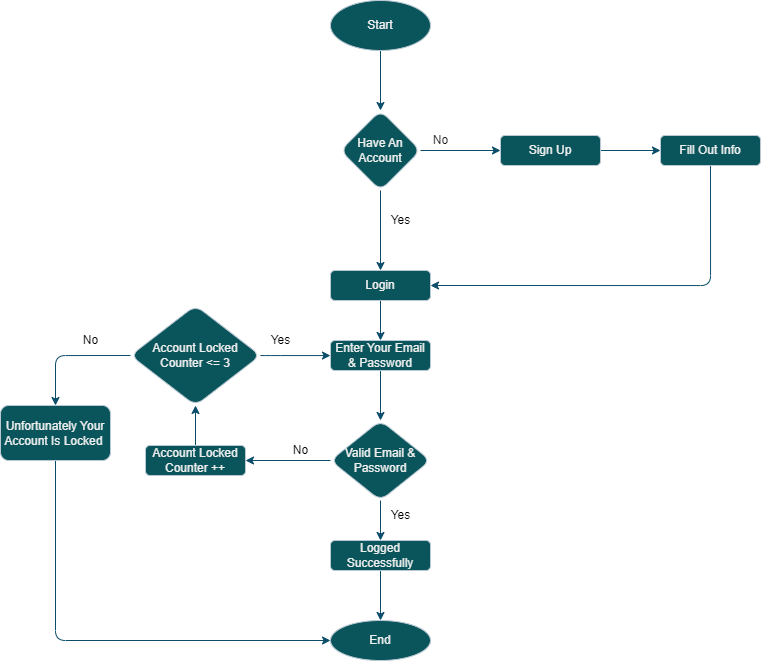

The diagram above was exported from draw.io. Its source (the exported page's mxGraphModel, read from the mxfile embedded in the PNG):
<mxGraphModel dx="1235" dy="674" grid="1" gridSize="10" guides="1" tooltips="1" connect="1" arrows="1" fold="1" page="1" pageScale="1" pageWidth="850" pageHeight="1100" background="none" math="0" shadow="0">
  <root>
    <mxCell id="0" />
    <mxCell id="1" parent="0" />
    <mxCell id="YLQQBAbb0qcp32hg8Ejk-6" style="edgeStyle=orthogonalEdgeStyle;rounded=1;orthogonalLoop=1;jettySize=auto;html=1;exitX=0.5;exitY=1;exitDx=0;exitDy=0;entryX=0.5;entryY=0;entryDx=0;entryDy=0;labelBackgroundColor=none;strokeColor=#0B4D6A;fontColor=default;" edge="1" parent="1" source="YLQQBAbb0qcp32hg8Ejk-1" target="YLQQBAbb0qcp32hg8Ejk-5">
      <mxGeometry relative="1" as="geometry" />
    </mxCell>
    <mxCell id="YLQQBAbb0qcp32hg8Ejk-1" value="Start" style="ellipse;whiteSpace=wrap;html=1;rounded=1;labelBackgroundColor=none;fillColor=#09555B;strokeColor=#BAC8D3;fontColor=#EEEEEE;" vertex="1" parent="1">
      <mxGeometry x="350" y="60" width="100" height="50" as="geometry" />
    </mxCell>
    <mxCell id="YLQQBAbb0qcp32hg8Ejk-13" value="" style="edgeStyle=orthogonalEdgeStyle;rounded=1;orthogonalLoop=1;jettySize=auto;html=1;labelBackgroundColor=none;strokeColor=#0B4D6A;fontColor=default;" edge="1" parent="1" source="YLQQBAbb0qcp32hg8Ejk-2" target="YLQQBAbb0qcp32hg8Ejk-12">
      <mxGeometry relative="1" as="geometry" />
    </mxCell>
    <mxCell id="YLQQBAbb0qcp32hg8Ejk-2" value="Sign Up" style="rounded=1;whiteSpace=wrap;html=1;labelBackgroundColor=none;fillColor=#09555B;strokeColor=#BAC8D3;fontColor=#EEEEEE;" vertex="1" parent="1">
      <mxGeometry x="520" y="195" width="100" height="30" as="geometry" />
    </mxCell>
    <mxCell id="YLQQBAbb0qcp32hg8Ejk-7" value="" style="edgeStyle=orthogonalEdgeStyle;rounded=1;orthogonalLoop=1;jettySize=auto;html=1;labelBackgroundColor=none;strokeColor=#0B4D6A;fontColor=default;" edge="1" parent="1" source="YLQQBAbb0qcp32hg8Ejk-5" target="YLQQBAbb0qcp32hg8Ejk-2">
      <mxGeometry relative="1" as="geometry" />
    </mxCell>
    <mxCell id="YLQQBAbb0qcp32hg8Ejk-10" value="" style="edgeStyle=orthogonalEdgeStyle;rounded=1;orthogonalLoop=1;jettySize=auto;html=1;labelBackgroundColor=none;strokeColor=#0B4D6A;fontColor=default;" edge="1" parent="1" source="YLQQBAbb0qcp32hg8Ejk-5" target="YLQQBAbb0qcp32hg8Ejk-9">
      <mxGeometry relative="1" as="geometry" />
    </mxCell>
    <mxCell id="YLQQBAbb0qcp32hg8Ejk-5" value="Have An Account" style="rhombus;whiteSpace=wrap;html=1;rounded=1;labelBackgroundColor=none;fillColor=#09555B;strokeColor=#BAC8D3;fontColor=#EEEEEE;" vertex="1" parent="1">
      <mxGeometry x="360" y="170" width="80" height="80" as="geometry" />
    </mxCell>
    <mxCell id="YLQQBAbb0qcp32hg8Ejk-8" value="No" style="text;html=1;align=center;verticalAlign=middle;resizable=0;points=[];autosize=1;strokeColor=none;fillColor=none;rounded=1;labelBackgroundColor=none;fontColor=#1a1a1a;" vertex="1" parent="1">
      <mxGeometry x="440" y="185" width="40" height="30" as="geometry" />
    </mxCell>
    <mxCell id="YLQQBAbb0qcp32hg8Ejk-16" value="" style="edgeStyle=orthogonalEdgeStyle;rounded=1;orthogonalLoop=1;jettySize=auto;html=1;labelBackgroundColor=none;strokeColor=#0B4D6A;fontColor=default;" edge="1" parent="1" source="YLQQBAbb0qcp32hg8Ejk-9" target="YLQQBAbb0qcp32hg8Ejk-15">
      <mxGeometry relative="1" as="geometry" />
    </mxCell>
    <mxCell id="YLQQBAbb0qcp32hg8Ejk-9" value="Login" style="rounded=1;whiteSpace=wrap;html=1;labelBackgroundColor=none;fillColor=#09555B;strokeColor=#BAC8D3;fontColor=#EEEEEE;" vertex="1" parent="1">
      <mxGeometry x="350" y="330" width="100" height="30" as="geometry" />
    </mxCell>
    <mxCell id="YLQQBAbb0qcp32hg8Ejk-11" value="Yes" style="text;html=1;align=center;verticalAlign=middle;resizable=0;points=[];autosize=1;strokeColor=none;fillColor=none;rounded=1;labelBackgroundColor=none;fontColor=#000000;" vertex="1" parent="1">
      <mxGeometry x="400" y="265" width="40" height="30" as="geometry" />
    </mxCell>
    <mxCell id="YLQQBAbb0qcp32hg8Ejk-14" style="edgeStyle=orthogonalEdgeStyle;rounded=1;orthogonalLoop=1;jettySize=auto;html=1;exitX=0.5;exitY=1;exitDx=0;exitDy=0;entryX=1;entryY=0.5;entryDx=0;entryDy=0;labelBackgroundColor=none;strokeColor=#0B4D6A;fontColor=default;" edge="1" parent="1" source="YLQQBAbb0qcp32hg8Ejk-12" target="YLQQBAbb0qcp32hg8Ejk-9">
      <mxGeometry relative="1" as="geometry">
        <mxPoint x="460" y="340" as="targetPoint" />
        <Array as="points">
          <mxPoint x="730" y="345" />
        </Array>
      </mxGeometry>
    </mxCell>
    <mxCell id="YLQQBAbb0qcp32hg8Ejk-12" value="Fill Out Info" style="rounded=1;whiteSpace=wrap;html=1;labelBackgroundColor=none;fillColor=#09555B;strokeColor=#BAC8D3;fontColor=#EEEEEE;" vertex="1" parent="1">
      <mxGeometry x="680" y="195" width="100" height="30" as="geometry" />
    </mxCell>
    <mxCell id="YLQQBAbb0qcp32hg8Ejk-18" value="" style="edgeStyle=orthogonalEdgeStyle;rounded=1;orthogonalLoop=1;jettySize=auto;html=1;labelBackgroundColor=none;strokeColor=#0B4D6A;fontColor=default;" edge="1" parent="1" source="YLQQBAbb0qcp32hg8Ejk-15" target="YLQQBAbb0qcp32hg8Ejk-17">
      <mxGeometry relative="1" as="geometry" />
    </mxCell>
    <mxCell id="YLQQBAbb0qcp32hg8Ejk-15" value="Enter Your Email &amp;amp; Password" style="rounded=1;whiteSpace=wrap;html=1;labelBackgroundColor=none;fillColor=#09555B;strokeColor=#BAC8D3;fontColor=#EEEEEE;" vertex="1" parent="1">
      <mxGeometry x="350" y="400" width="100" height="30" as="geometry" />
    </mxCell>
    <mxCell id="YLQQBAbb0qcp32hg8Ejk-20" value="" style="edgeStyle=orthogonalEdgeStyle;rounded=1;orthogonalLoop=1;jettySize=auto;html=1;labelBackgroundColor=none;strokeColor=#0B4D6A;fontColor=default;" edge="1" parent="1" source="YLQQBAbb0qcp32hg8Ejk-17" target="YLQQBAbb0qcp32hg8Ejk-19">
      <mxGeometry relative="1" as="geometry" />
    </mxCell>
    <mxCell id="YLQQBAbb0qcp32hg8Ejk-25" value="" style="edgeStyle=orthogonalEdgeStyle;rounded=1;orthogonalLoop=1;jettySize=auto;html=1;labelBackgroundColor=none;strokeColor=#0B4D6A;fontColor=default;" edge="1" parent="1" source="YLQQBAbb0qcp32hg8Ejk-17" target="YLQQBAbb0qcp32hg8Ejk-24">
      <mxGeometry relative="1" as="geometry" />
    </mxCell>
    <mxCell id="YLQQBAbb0qcp32hg8Ejk-17" value="Valid Email &amp;amp; Password" style="rhombus;whiteSpace=wrap;html=1;rounded=1;labelBackgroundColor=none;fillColor=#09555B;strokeColor=#BAC8D3;fontColor=#EEEEEE;" vertex="1" parent="1">
      <mxGeometry x="350" y="480" width="100" height="80" as="geometry" />
    </mxCell>
    <mxCell id="YLQQBAbb0qcp32hg8Ejk-22" value="" style="edgeStyle=orthogonalEdgeStyle;rounded=1;orthogonalLoop=1;jettySize=auto;html=1;labelBackgroundColor=none;strokeColor=#0B4D6A;fontColor=default;" edge="1" parent="1" source="YLQQBAbb0qcp32hg8Ejk-19" target="YLQQBAbb0qcp32hg8Ejk-21">
      <mxGeometry relative="1" as="geometry" />
    </mxCell>
    <mxCell id="YLQQBAbb0qcp32hg8Ejk-19" value="Logged Successfully" style="rounded=1;whiteSpace=wrap;html=1;labelBackgroundColor=none;fillColor=#09555B;strokeColor=#BAC8D3;fontColor=#EEEEEE;" vertex="1" parent="1">
      <mxGeometry x="350" y="600" width="100" height="30" as="geometry" />
    </mxCell>
    <mxCell id="YLQQBAbb0qcp32hg8Ejk-21" value="End" style="ellipse;whiteSpace=wrap;html=1;rounded=1;labelBackgroundColor=none;fillColor=#09555B;strokeColor=#BAC8D3;fontColor=#EEEEEE;" vertex="1" parent="1">
      <mxGeometry x="350" y="680" width="100" height="40" as="geometry" />
    </mxCell>
    <mxCell id="YLQQBAbb0qcp32hg8Ejk-23" value="Yes" style="text;html=1;align=center;verticalAlign=middle;resizable=0;points=[];autosize=1;strokeColor=none;fillColor=none;rounded=1;labelBackgroundColor=none;fontColor=#000000;" vertex="1" parent="1">
      <mxGeometry x="400" y="560" width="40" height="30" as="geometry" />
    </mxCell>
    <mxCell id="YLQQBAbb0qcp32hg8Ejk-28" value="" style="edgeStyle=orthogonalEdgeStyle;rounded=1;orthogonalLoop=1;jettySize=auto;html=1;labelBackgroundColor=none;strokeColor=#0B4D6A;fontColor=default;" edge="1" parent="1" source="YLQQBAbb0qcp32hg8Ejk-24" target="YLQQBAbb0qcp32hg8Ejk-27">
      <mxGeometry relative="1" as="geometry" />
    </mxCell>
    <mxCell id="YLQQBAbb0qcp32hg8Ejk-24" value="Account Locked Counter ++" style="rounded=1;whiteSpace=wrap;html=1;labelBackgroundColor=none;fillColor=#09555B;strokeColor=#BAC8D3;fontColor=#EEEEEE;" vertex="1" parent="1">
      <mxGeometry x="165" y="505" width="100" height="30" as="geometry" />
    </mxCell>
    <mxCell id="YLQQBAbb0qcp32hg8Ejk-26" value="No" style="text;html=1;align=center;verticalAlign=middle;resizable=0;points=[];autosize=1;strokeColor=none;fillColor=none;rounded=1;labelBackgroundColor=none;fontColor=#000000;" vertex="1" parent="1">
      <mxGeometry x="300" y="495" width="40" height="30" as="geometry" />
    </mxCell>
    <mxCell id="YLQQBAbb0qcp32hg8Ejk-29" value="" style="edgeStyle=orthogonalEdgeStyle;rounded=1;orthogonalLoop=1;jettySize=auto;html=1;labelBackgroundColor=none;strokeColor=#0B4D6A;fontColor=default;" edge="1" parent="1" source="YLQQBAbb0qcp32hg8Ejk-27" target="YLQQBAbb0qcp32hg8Ejk-15">
      <mxGeometry relative="1" as="geometry">
        <Array as="points">
          <mxPoint x="290" y="415" />
          <mxPoint x="290" y="415" />
        </Array>
      </mxGeometry>
    </mxCell>
    <mxCell id="YLQQBAbb0qcp32hg8Ejk-32" style="edgeStyle=orthogonalEdgeStyle;rounded=1;orthogonalLoop=1;jettySize=auto;html=1;exitX=0;exitY=0.5;exitDx=0;exitDy=0;entryX=0.5;entryY=0;entryDx=0;entryDy=0;labelBackgroundColor=none;strokeColor=#0B4D6A;fontColor=default;" edge="1" parent="1" source="YLQQBAbb0qcp32hg8Ejk-27" target="YLQQBAbb0qcp32hg8Ejk-31">
      <mxGeometry relative="1" as="geometry">
        <mxPoint x="70" y="460" as="targetPoint" />
        <Array as="points">
          <mxPoint x="75" y="415" />
        </Array>
      </mxGeometry>
    </mxCell>
    <mxCell id="YLQQBAbb0qcp32hg8Ejk-27" value="Account Locked Counter &amp;lt;= 3" style="rhombus;whiteSpace=wrap;html=1;rounded=1;labelBackgroundColor=none;fillColor=#09555B;strokeColor=#BAC8D3;fontColor=#EEEEEE;" vertex="1" parent="1">
      <mxGeometry x="150" y="365" width="130" height="100" as="geometry" />
    </mxCell>
    <mxCell id="YLQQBAbb0qcp32hg8Ejk-30" value="Yes" style="text;html=1;align=center;verticalAlign=middle;resizable=0;points=[];autosize=1;strokeColor=none;fillColor=none;rounded=1;labelBackgroundColor=none;fontColor=#000000;" vertex="1" parent="1">
      <mxGeometry x="280" y="385" width="40" height="30" as="geometry" />
    </mxCell>
    <mxCell id="YLQQBAbb0qcp32hg8Ejk-33" style="edgeStyle=orthogonalEdgeStyle;rounded=1;orthogonalLoop=1;jettySize=auto;html=1;entryX=0;entryY=0.5;entryDx=0;entryDy=0;labelBackgroundColor=none;strokeColor=#0B4D6A;fontColor=default;" edge="1" parent="1" source="YLQQBAbb0qcp32hg8Ejk-31" target="YLQQBAbb0qcp32hg8Ejk-21">
      <mxGeometry relative="1" as="geometry">
        <mxPoint x="210" y="659.9999999999998" as="targetPoint" />
        <Array as="points">
          <mxPoint x="75" y="700" />
        </Array>
      </mxGeometry>
    </mxCell>
    <mxCell id="YLQQBAbb0qcp32hg8Ejk-31" value="Unfortunately Your Account Is Locked&amp;nbsp;" style="rounded=1;whiteSpace=wrap;html=1;labelBackgroundColor=none;fillColor=#09555B;strokeColor=#BAC8D3;fontColor=#EEEEEE;" vertex="1" parent="1">
      <mxGeometry x="20" y="465" width="110" height="55" as="geometry" />
    </mxCell>
    <mxCell id="YLQQBAbb0qcp32hg8Ejk-34" value="No" style="text;html=1;align=center;verticalAlign=middle;resizable=0;points=[];autosize=1;strokeColor=none;fillColor=none;rounded=1;labelBackgroundColor=none;fontColor=#000000;" vertex="1" parent="1">
      <mxGeometry x="90" y="385" width="40" height="30" as="geometry" />
    </mxCell>
  </root>
</mxGraphModel>